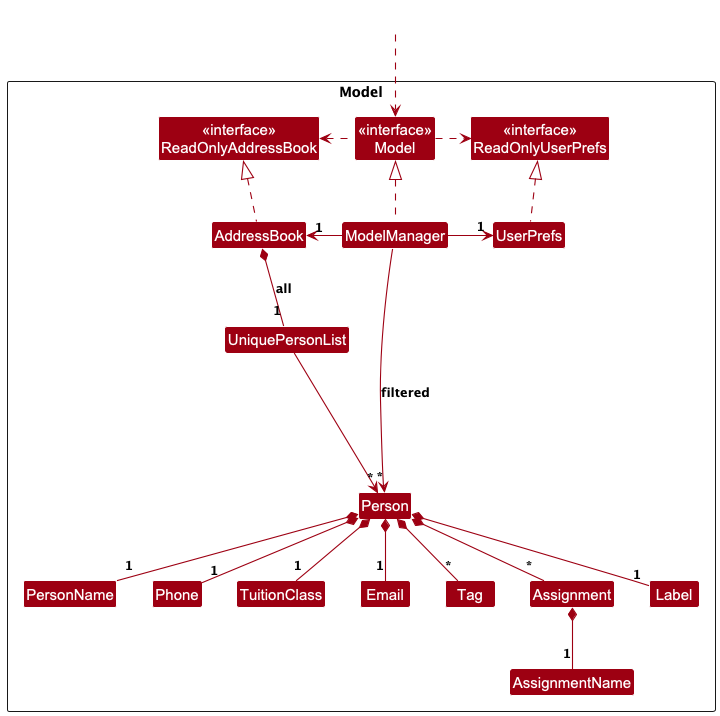

The diagram above was rendered by PlantUML. Its source (embedded in the PNG):
@startuml
!include style.puml
skinparam arrowThickness 1.1
skinparam arrowColor MODEL_COLOR
skinparam classBackgroundColor MODEL_COLOR

Package Model as ModelPackage <<Rectangle>> {
  Class "<<interface>>\nReadOnlyAddressBook" as ReadOnlyAddressBook
  Class "<<interface>>\nReadOnlyUserPrefs" as ReadOnlyUserPrefs
  Class "<<interface>>\nModel" as Model
  Class AddressBook
  Class ModelManager
  Class UserPrefs
  Class UniquePersonList
  Class Person
  Class TuitionClass
  Class Email
  Class PersonName
  Class Phone
  Class Tag
  Class Assignment
  Class AssignmentName
  Class I #FFFFFF
  Class Label
}

Class HiddenOutside #FFFFFF
HiddenOutside ..> Model

AddressBook .up.|> ReadOnlyAddressBook
ModelManager .up.|> Model
Model .right.> ReadOnlyUserPrefs
Model .left.> ReadOnlyAddressBook
ModelManager -left-> "1" AddressBook
ModelManager -right-> "1" UserPrefs
UserPrefs .up.|> ReadOnlyUserPrefs

AddressBook *-- "1" UniquePersonList : all
UniquePersonList --> "*" Person
Person *-- "1" PersonName
Person *-- "1" Phone
Person *-- "1" Email
Person *-- "1" TuitionClass
Person *-- "*" Tag
Person *-- "*" Assignment
Person *-- "1" Label
Assignment *-- "1" AssignmentName

ModelManager --> "*" Person : filtered

Person -[hidden]up--> I
UniquePersonList -[hidden]right-> I
PersonName -[hidden]right-> Phone
Phone -[hidden]right-> TuitionClass
TuitionClass -[hidden]right-> Email
@enduml